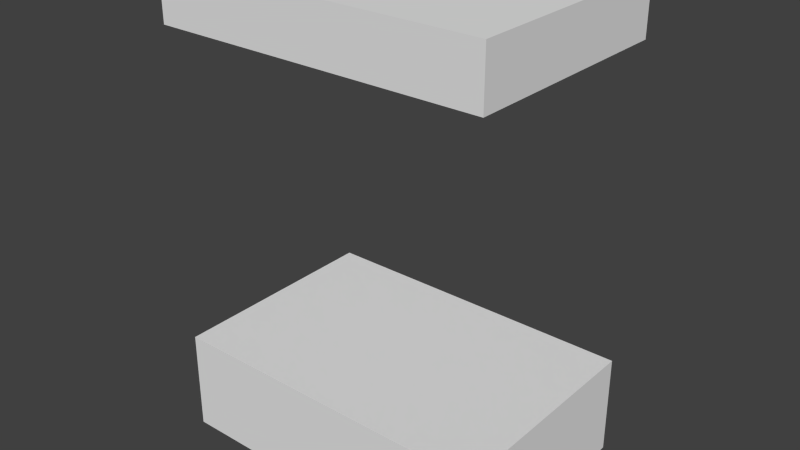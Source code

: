 # Source: Vorlage.blend  (saved by Blender 2.69.0; exported with 4.5.12 LTS)
import bpy
from mathutils import Matrix  # noqa: F401  (used for matrix-valued properties, if any)

bpy.ops.wm.read_factory_settings(use_empty=True)
scene = bpy.context.scene
scene.name = 'Scene'

# ---- collections
col_collection_1 = bpy.data.collections.new('Collection 1'); scene.collection.children.link(col_collection_1)

# ---- materials (node trees are filled in below, after node groups)
mat_material = bpy.data.materials.new('Material')
mat_material.alpha_threshold = 0.0
mat_material.use_transparent_shadow = False
mat_material.roughness = 0.5
mat_material.line_color = (0.0, 0.0, 0.0, 1.0)

# ---- material node trees

# ---- world
world_world = bpy.data.worlds.new('World'); scene.world = world_world
world_world.color = (0.05088, 0.05088, 0.05088)
world_world.use_sun_shadow = False
world_world.sun_shadow_jitter_overblur = 0.0
world_world.cycles.sampling_method = 'MANUAL'
world_world.cycles.sample_map_resolution = 256

# ---- meshes
me_cube = bpy.data.meshes.new('Cube')
me_cube.from_pydata([(1.488, 1.0, 0.0), (1.488, -1.0, 0.0), (-1.488, -1.0, 0.0), (-1.488, 1.0, 0.0), (1.488, 1.0, 0.152), (1.488, -1.0, 0.152), (-1.488, -1.0, 0.152), (-1.488, 1.0, 0.152), (1.488, 1.0, -0.7575), (1.488, -1.0, -0.7575), (-1.488, -1.0, -0.7575), (-1.488, 1.0, -0.7575), (1.488, 1.0, 2.95), (1.488, -1.0, 2.95), (-1.488, -1.0, 2.95), (-1.488, 1.0, 2.95), (1.488, 1.0, 3.441), (1.488, -1.0, 3.441), (-1.488, -1.0, 3.441), (-1.488, 1.0, 3.441)], [], [(2, 3, 11, 10), (4, 7, 6, 5), (0, 4, 5, 1), (2, 6, 7, 3), (8, 9, 10, 11), (0, 1, 9, 8), (12, 13, 14, 15), (16, 19, 18, 17), (15, 14, 18, 19), (13, 12, 16, 17), (12, 15, 19, 16), (13, 17, 18, 14), (10, 9, 1, 5, 6, 2), (11, 3, 7, 4, 0, 8)])
_uv = me_cube.uv_layers.new(name='UVMap')
_uv.uv.foreach_set('vector', [0.8444, 0.0855, 0.8444, 0.2458, 0.7837, 0.2458, 0.7837, 0.0855, 0.4722, 0.2458, 0.2337, 0.2458, 0.2337, 0.0855, 0.4722, 0.0855, 0.4844, 0.2458, 0.4722, 0.2458, 0.4722, 0.0855, 0.4844, 0.0855, 0.2215, 0.0855, 0.2337, 0.0855, 0.2337, 0.2458, 0.2215, 0.2458, 0.5451, 0.2458, 0.5451, 0.0855, 0.7837, 0.0855, 0.7837, 0.2458, 0.4844, 0.2458, 0.4844, 0.0855, 0.5451, 0.0855, 0.5451, 0.2458, 0.4335, 0.4839, 0.4335, 0.6698, 0.1569, 0.6698, 0.1569, 0.4839, 0.4792, 0.4839, 0.7559, 0.4839, 0.7559, 0.6698, 0.4792, 0.6698, 0.8016, 0.4839, 0.8016, 0.6698, 0.7559, 0.6698, 0.7559, 0.4839, 0.4335, 0.6698, 0.4335, 0.4839, 0.4792, 0.4839, 0.4792, 0.6698, 0.4335, 0.4839, 0.1569, 0.4839, 0.1569, 0.4382, 0.4335, 0.4382, 0.4335, 0.6698, 0.4335, 0.7155, 0.1569, 0.7155, 0.1569, 0.6698, 0.2337, 0.01262, 0.4722, 0.01262, 0.4722, 0.07332, 0.4722, 0.0855, 0.2337, 0.0855, 0.2337, 0.07332, 0.2337, 0.3187, 0.2337, 0.258, 0.2337, 0.2458, 0.4722, 0.2458, 0.4722, 0.258, 0.4722, 0.3187])
me_cube.materials.append(mat_material)
me_cube.use_remesh_preserve_volume = False
me_cube.use_remesh_preserve_attributes = False
me_cube.use_mirror_vertex_groups = False
me_cube.use_paint_bone_selection = False
me_cube.use_paint_mask = True
me_cube.update()

# ---- objects
ob_steinregen1 = bpy.data.objects.new('Steinregen1', me_cube)

# ---- transforms, parenting, visibility, modifiers, constraints
ob_steinregen1.location = (0.0, 0.0, 0.0)
ob_steinregen1.lock_rotations_4d = False
ob_steinregen1.empty_display_type = 'ARROWS'
ob_steinregen1.lineart.crease_threshold = 0.0

# ---- collection membership
col_collection_1.objects.link(ob_steinregen1)

# ---- scene / render settings (as saved in the file)
scene.frame_start = 1; scene.frame_end = 250; scene.frame_set(1)
scene.render.engine = 'BLENDER_EEVEE_NEXT'
scene.render.image_settings.compression = 90
scene.render.resolution_percentage = 50
scene.render.dither_intensity = 0.0
scene.cycles.use_denoising = False
scene.cycles.samples = 10
scene.cycles.sampling_pattern = 'TABULATED_SOBOL'
scene.cycles.light_sampling_threshold = 0.0
scene.cycles.use_adaptive_sampling = False
scene.cycles.use_light_tree = False
scene.cycles.blur_glossy = 0.0
scene.cycles.volume_bounces = 1
scene.cycles.pixel_filter_type = 'GAUSSIAN'
scene.cycles.sample_clamp_indirect = 0.0
scene.view_settings.view_transform = 'Standard'
bpy.context.view_layer.update()

# ---- added for rendering (the .blend has no active camera and no usable light): camera, sun
cam_auto = bpy.data.cameras.new('AutoCamera')
cam_auto.lens = 50.0
cam_auto.sensor_width = 36.0
cam_auto.clip_end = 1000.0
ob_auto_camera = bpy.data.objects.new('AutoCamera', cam_auto)
scene.collection.objects.link(ob_auto_camera)
ob_auto_camera.location = (5.10907, -6.13088, 5.42921)
ob_auto_camera.rotation_euler = (1.09748, -7.21219e-08, 0.694738)
scene.camera = ob_auto_camera
light_auto_sun = bpy.data.lights.new('AutoSun', 'SUN')
light_auto_sun.energy = 3.0
light_auto_sun.angle = 0.0523599
ob_auto_sun = bpy.data.objects.new('AutoSun', light_auto_sun)
scene.collection.objects.link(ob_auto_sun)
ob_auto_sun.rotation_euler = (0.872665, 0.174533, 0.523599)
bpy.context.view_layer.update()
